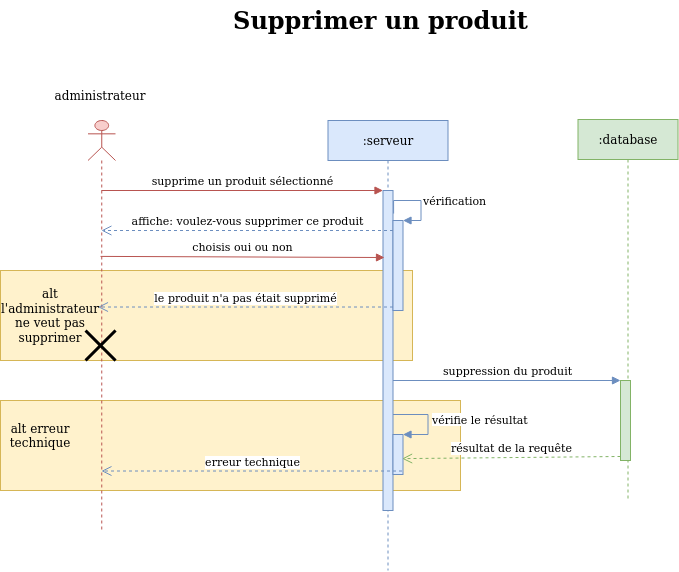

The diagram above was exported from draw.io. Its source (the exported page's mxGraphModel, read from the mxfile embedded in the PNG):
<mxGraphModel dx="1060" dy="-486" grid="1" gridSize="10" guides="1" tooltips="1" connect="1" arrows="1" fold="1" page="1" pageScale="1" pageWidth="827" pageHeight="1169" math="0" shadow="0">
  <root>
    <mxCell id="0" />
    <mxCell id="1" parent="0" />
    <mxCell id="2fbcBid9H3tFt4Rm4fBS-145" value="" style="rounded=0;whiteSpace=wrap;html=1;fillColor=#fff2cc;strokeColor=#d6b656;" vertex="1" parent="1">
      <mxGeometry y="1680" width="460" height="90" as="geometry" />
    </mxCell>
    <mxCell id="2fbcBid9H3tFt4Rm4fBS-122" value="" style="rounded=0;whiteSpace=wrap;html=1;fillColor=#fff2cc;strokeColor=#d6b656;" vertex="1" parent="1">
      <mxGeometry y="1550" width="412" height="90" as="geometry" />
    </mxCell>
    <mxCell id="2fbcBid9H3tFt4Rm4fBS-105" value="" style="shape=umlLifeline;participant=umlActor;perimeter=lifelinePerimeter;whiteSpace=wrap;html=1;container=1;collapsible=0;recursiveResize=0;verticalAlign=top;spacingTop=36;outlineConnect=0;fillColor=#f8cecc;strokeColor=#b85450;" vertex="1" parent="1">
      <mxGeometry x="87.5" y="1400" width="27.5" height="410" as="geometry" />
    </mxCell>
    <mxCell id="2fbcBid9H3tFt4Rm4fBS-132" value="" style="shape=umlDestroy;whiteSpace=wrap;html=1;strokeWidth=3;" vertex="1" parent="2fbcBid9H3tFt4Rm4fBS-105">
      <mxGeometry x="-2.5" y="210" width="30" height="30" as="geometry" />
    </mxCell>
    <mxCell id="2fbcBid9H3tFt4Rm4fBS-106" value=":serveur" style="shape=umlLifeline;perimeter=lifelinePerimeter;whiteSpace=wrap;html=1;container=1;collapsible=0;recursiveResize=0;outlineConnect=0;fillColor=#dae8fc;strokeColor=#6c8ebf;" vertex="1" parent="1">
      <mxGeometry x="327.5" y="1400" width="120" height="450" as="geometry" />
    </mxCell>
    <mxCell id="2fbcBid9H3tFt4Rm4fBS-116" value="" style="html=1;points=[];perimeter=orthogonalPerimeter;fillColor=#dae8fc;strokeColor=#6c8ebf;" vertex="1" parent="2fbcBid9H3tFt4Rm4fBS-106">
      <mxGeometry x="55" y="70" width="10" height="320" as="geometry" />
    </mxCell>
    <mxCell id="2fbcBid9H3tFt4Rm4fBS-120" value="" style="html=1;points=[];perimeter=orthogonalPerimeter;fillColor=#dae8fc;strokeColor=#6c8ebf;" vertex="1" parent="2fbcBid9H3tFt4Rm4fBS-106">
      <mxGeometry x="65" y="100" width="10" height="90" as="geometry" />
    </mxCell>
    <mxCell id="2fbcBid9H3tFt4Rm4fBS-121" value="vérification" style="edgeStyle=orthogonalEdgeStyle;html=1;align=left;spacingLeft=2;endArrow=block;rounded=0;entryX=1;entryY=0;exitX=1.061;exitY=0.072;exitDx=0;exitDy=0;exitPerimeter=0;fillColor=#dae8fc;strokeColor=#6c8ebf;" edge="1" target="2fbcBid9H3tFt4Rm4fBS-120" parent="2fbcBid9H3tFt4Rm4fBS-106" source="2fbcBid9H3tFt4Rm4fBS-116">
      <mxGeometry relative="1" as="geometry">
        <mxPoint x="62.5" y="80" as="sourcePoint" />
        <Array as="points">
          <mxPoint x="93" y="80" />
          <mxPoint x="93" y="100" />
        </Array>
      </mxGeometry>
    </mxCell>
    <mxCell id="2fbcBid9H3tFt4Rm4fBS-143" value="" style="html=1;points=[];perimeter=orthogonalPerimeter;fillColor=#dae8fc;strokeColor=#6c8ebf;" vertex="1" parent="2fbcBid9H3tFt4Rm4fBS-106">
      <mxGeometry x="65" y="314" width="10" height="40" as="geometry" />
    </mxCell>
    <mxCell id="2fbcBid9H3tFt4Rm4fBS-144" value="vérifie le résultat" style="edgeStyle=orthogonalEdgeStyle;html=1;align=left;spacingLeft=2;endArrow=block;rounded=0;entryX=1;entryY=0;fillColor=#dae8fc;strokeColor=#6c8ebf;" edge="1" target="2fbcBid9H3tFt4Rm4fBS-143" parent="2fbcBid9H3tFt4Rm4fBS-106" source="2fbcBid9H3tFt4Rm4fBS-116">
      <mxGeometry relative="1" as="geometry">
        <mxPoint x="70" y="294" as="sourcePoint" />
        <Array as="points">
          <mxPoint x="100" y="294" />
          <mxPoint x="100" y="314" />
        </Array>
      </mxGeometry>
    </mxCell>
    <mxCell id="2fbcBid9H3tFt4Rm4fBS-107" value=":database" style="shape=umlLifeline;perimeter=lifelinePerimeter;whiteSpace=wrap;html=1;container=1;collapsible=0;recursiveResize=0;outlineConnect=0;fillColor=#d5e8d4;strokeColor=#82b366;" vertex="1" parent="1">
      <mxGeometry x="577.5" y="1399" width="100" height="381" as="geometry" />
    </mxCell>
    <mxCell id="2fbcBid9H3tFt4Rm4fBS-140" value="" style="html=1;points=[];perimeter=orthogonalPerimeter;fillColor=#d5e8d4;strokeColor=#82b366;" vertex="1" parent="2fbcBid9H3tFt4Rm4fBS-107">
      <mxGeometry x="42.5" y="261" width="10" height="80" as="geometry" />
    </mxCell>
    <mxCell id="2fbcBid9H3tFt4Rm4fBS-108" value="administrateur" style="text;html=1;strokeColor=none;fillColor=none;align=center;verticalAlign=middle;whiteSpace=wrap;rounded=0;" vertex="1" parent="1">
      <mxGeometry x="70" y="1360" width="60" height="30" as="geometry" />
    </mxCell>
    <mxCell id="2fbcBid9H3tFt4Rm4fBS-109" value="Supprimer un produit" style="text;strokeColor=none;fillColor=none;html=1;fontSize=24;fontStyle=1;verticalAlign=middle;align=center;" vertex="1" parent="1">
      <mxGeometry x="330" y="1280" width="100" height="40" as="geometry" />
    </mxCell>
    <mxCell id="2fbcBid9H3tFt4Rm4fBS-117" value="supprime un produit sélectionné" style="html=1;verticalAlign=bottom;endArrow=block;entryX=0;entryY=0;rounded=0;fillColor=#f8cecc;strokeColor=#b85450;" edge="1" target="2fbcBid9H3tFt4Rm4fBS-116" parent="1" source="2fbcBid9H3tFt4Rm4fBS-105">
      <mxGeometry relative="1" as="geometry">
        <mxPoint x="305" y="1470" as="sourcePoint" />
      </mxGeometry>
    </mxCell>
    <mxCell id="2fbcBid9H3tFt4Rm4fBS-118" value="le produit n'a pas était supprimé" style="html=1;verticalAlign=bottom;endArrow=open;dashed=1;endSize=8;rounded=0;fillColor=#dae8fc;strokeColor=#6c8ebf;" edge="1" source="2fbcBid9H3tFt4Rm4fBS-120" parent="1">
      <mxGeometry relative="1" as="geometry">
        <mxPoint x="97.42857142857144" y="1586.5" as="targetPoint" />
        <mxPoint x="375" y="1586.5" as="sourcePoint" />
      </mxGeometry>
    </mxCell>
    <mxCell id="2fbcBid9H3tFt4Rm4fBS-123" value="alt l'administrateur ne veut pas supprimer" style="text;html=1;strokeColor=none;fillColor=none;align=center;verticalAlign=middle;whiteSpace=wrap;rounded=0;" vertex="1" parent="1">
      <mxGeometry x="20" y="1580" width="60" height="30" as="geometry" />
    </mxCell>
    <mxCell id="2fbcBid9H3tFt4Rm4fBS-124" value="affiche: voulez-vous supprimer ce produit" style="html=1;verticalAlign=bottom;endArrow=open;dashed=1;endSize=8;rounded=0;fillColor=#dae8fc;strokeColor=#6c8ebf;" edge="1" parent="1" target="2fbcBid9H3tFt4Rm4fBS-105">
      <mxGeometry relative="1" as="geometry">
        <mxPoint x="104.30250000000001" y="1517.37" as="targetPoint" />
        <mxPoint x="392.4999999999999" y="1510" as="sourcePoint" />
      </mxGeometry>
    </mxCell>
    <mxCell id="2fbcBid9H3tFt4Rm4fBS-126" value="choisis oui ou non" style="html=1;verticalAlign=bottom;endArrow=block;entryX=0;entryY=0;rounded=0;fillColor=#f8cecc;strokeColor=#b85450;exitX=0.625;exitY=0.433;exitDx=0;exitDy=0;exitPerimeter=0;" edge="1" parent="1">
      <mxGeometry relative="1" as="geometry">
        <mxPoint x="100" y="1535.8999999999999" as="sourcePoint" />
        <mxPoint x="384" y="1537" as="targetPoint" />
      </mxGeometry>
    </mxCell>
    <mxCell id="2fbcBid9H3tFt4Rm4fBS-141" value="suppression du produit" style="html=1;verticalAlign=bottom;endArrow=block;entryX=0;entryY=0;rounded=0;fillColor=#dae8fc;strokeColor=#6c8ebf;" edge="1" target="2fbcBid9H3tFt4Rm4fBS-140" parent="1" source="2fbcBid9H3tFt4Rm4fBS-116">
      <mxGeometry relative="1" as="geometry">
        <mxPoint x="550" y="1660" as="sourcePoint" />
      </mxGeometry>
    </mxCell>
    <mxCell id="2fbcBid9H3tFt4Rm4fBS-142" value="résultat de la requête" style="html=1;verticalAlign=bottom;endArrow=open;dashed=1;endSize=8;exitX=0;exitY=0.95;rounded=0;entryX=0.912;entryY=0.603;entryDx=0;entryDy=0;entryPerimeter=0;fillColor=#d5e8d4;strokeColor=#82b366;" edge="1" source="2fbcBid9H3tFt4Rm4fBS-140" parent="1" target="2fbcBid9H3tFt4Rm4fBS-143">
      <mxGeometry relative="1" as="geometry">
        <mxPoint x="550" y="1730" as="targetPoint" />
      </mxGeometry>
    </mxCell>
    <mxCell id="2fbcBid9H3tFt4Rm4fBS-146" value="alt erreur technique" style="text;html=1;strokeColor=none;fillColor=none;align=center;verticalAlign=middle;whiteSpace=wrap;rounded=0;" vertex="1" parent="1">
      <mxGeometry x="10" y="1700" width="60" height="30" as="geometry" />
    </mxCell>
    <mxCell id="2fbcBid9H3tFt4Rm4fBS-147" value="erreur technique" style="html=1;verticalAlign=bottom;endArrow=open;dashed=1;endSize=8;rounded=0;fillColor=#dae8fc;strokeColor=#6c8ebf;" edge="1" parent="1" target="2fbcBid9H3tFt4Rm4fBS-105">
      <mxGeometry relative="1" as="geometry">
        <mxPoint x="106.42857142857144" y="1750.5" as="targetPoint" />
        <mxPoint x="401.5" y="1750.5" as="sourcePoint" />
      </mxGeometry>
    </mxCell>
  </root>
</mxGraphModel>